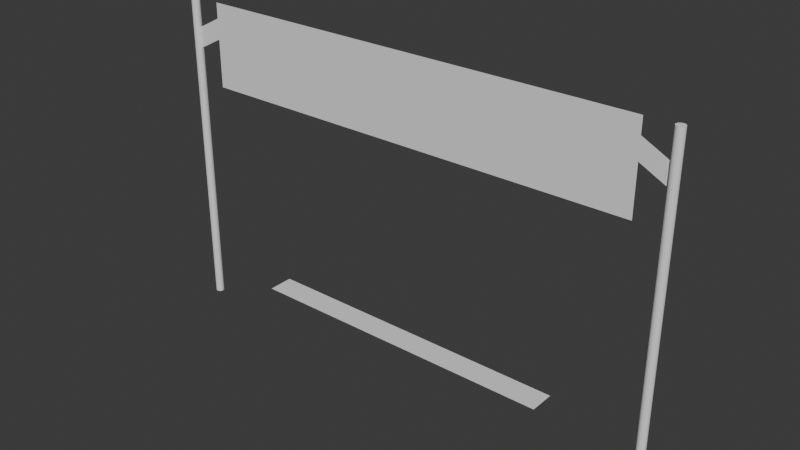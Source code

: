 # Source: finishline.blend  (saved by Blender 4.3.34; exported with 4.5.12 LTS)
import bpy
from mathutils import Matrix  # noqa: F401  (used for matrix-valued properties, if any)

bpy.ops.wm.read_factory_settings(use_empty=True)
scene = bpy.context.scene
scene.name = 'Scene'

# ---- collections
col_collection = bpy.data.collections.new('Collection'); scene.collection.children.link(col_collection)

# ---- world
world_world = bpy.data.worlds.new('World'); scene.world = world_world
world_world.use_nodes = True; world_world.node_tree.nodes.clear()
_N = world_world.node_tree.nodes; _L = world_world.node_tree.links
n0 = _N.new('ShaderNodeOutputWorld'); n0.name = 'World Output'; n0.location = (300, 300)
n1 = _N.new('ShaderNodeBackground'); n1.name = 'Background'; n1.location = (10, 300)
n1.inputs[0].default_value = (0.05088, 0.05088, 0.05088, 1.0)
_L.new(n1.outputs[0], n0.inputs[0])
n0.is_active_output = True
world_world.color = (0.05088, 0.05088, 0.05088)
world_world.sun_shadow_jitter_overblur = 0.0

# ---- meshes
me_cylinder_001 = bpy.data.meshes.new('Cylinder.001')
me_cylinder_001.from_pydata([(0.565, -0.0454, 0.0), (0.565, 0.0454, 0.0), (-0.565, -0.0454, 0.0), (-0.565, 0.0454, 0.0), (-0.92, -3.992e-08, -0.15), (-0.92, -3.992e-08, 1.0), (-0.9189, 0.00574, -0.15), (-0.9189, 0.00574, 1.0), (-0.9156, 0.01061, -0.15), (-0.9156, 0.01061, 1.0), (-0.9107, 0.01386, -0.15), (-0.9107, 0.01386, 1.0), (-0.905, 0.015, -0.15), (-0.905, 0.015, 1.0), (-0.8993, 0.01386, -0.15), (-0.8993, 0.01386, 1.0), (-0.8944, 0.01061, -0.15), (-0.8944, 0.01061, 1.0), (-0.8911, 0.00574, -0.15), (-0.8911, 0.00574, 1.0), (-0.89, -3.861e-08, -0.15), (-0.89, -3.861e-08, 1.0), (-0.8911, -0.00574, -0.15), (-0.8911, -0.00574, 1.0), (-0.8944, -0.01061, -0.15), (-0.8944, -0.01061, 1.0), (-0.8993, -0.01386, -0.15), (-0.8993, -0.01386, 1.0), (-0.905, -0.015, -0.15), (-0.905, -0.015, 1.0), (-0.9107, -0.01386, -0.15), (-0.9107, -0.01386, 1.0), (-0.9156, -0.01061, -0.15), (-0.9156, -0.01061, 1.0), (-0.9189, -0.00574, -0.15), (-0.9189, -0.00574, 1.0), (0.8, 7.861e-08, 1.0), (0.8, -5.257e-09, 0.7), (-0.8, 8.676e-09, 1.0), (-0.8, -7.52e-08, 0.7), (0.89, 3.919e-08, -0.15), (0.89, 3.919e-08, 1.0), (0.8911, 0.00574, -0.15), (0.8911, 0.00574, 1.0), (0.8944, 0.01061, -0.15), (0.8944, 0.01061, 1.0), (0.8993, 0.01386, -0.15), (0.8993, 0.01386, 1.0), (0.905, 0.015, -0.15), (0.905, 0.015, 1.0), (0.9107, 0.01386, -0.15), (0.9107, 0.01386, 1.0), (0.9156, 0.01061, -0.15), (0.9156, 0.01061, 1.0), (0.9189, 0.00574, -0.15), (0.9189, 0.00574, 1.0), (0.92, 4.051e-08, -0.15), (0.92, 4.051e-08, 1.0), (0.9189, -0.00574, -0.15), (0.9189, -0.00574, 1.0), (0.9156, -0.01061, -0.15), (0.9156, -0.01061, 1.0), (0.9107, -0.01386, -0.15), (0.9107, -0.01386, 1.0), (0.905, -0.015, -0.15), (0.905, -0.015, 1.0), (0.8993, -0.01386, -0.15), (0.8993, -0.01386, 1.0), (0.8944, -0.01061, -0.15), (0.8944, -0.01061, 1.0), (0.8911, -0.00574, -0.15), (0.8911, -0.00574, 1.0), (-0.8, -2.838e-08, 0.9445), (-0.8, -4.296e-08, 0.8712), (-0.8911, -3.236e-08, 0.8973), (-0.8911, -4.694e-08, 0.824), (0.8, 9.832e-08, 0.9445), (0.8, 1.129e-07, 0.8712), (0.8911, 1.103e-07, 0.8973), (0.8911, 1.248e-07, 0.824)], [], [(0, 1, 3, 2), (4, 5, 7, 6), (6, 7, 9, 8), (8, 9, 11, 10), (10, 11, 13, 12), (12, 13, 15, 14), (14, 15, 17, 16), (16, 17, 19, 18), (18, 19, 21, 20), (20, 21, 23, 22), (22, 23, 25, 24), (24, 25, 27, 26), (26, 27, 29, 28), (28, 29, 31, 30), (30, 31, 33, 32), (7, 5, 35, 33, 31, 29, 27, 25, 23, 21, 19, 17, 15, 13, 11, 9), (32, 33, 35, 34), (34, 35, 5, 4), (4, 6, 8, 10, 12, 14, 16, 18, 20, 22, 24, 26, 28, 30, 32, 34), (36, 37, 39, 38), (40, 41, 43, 42), (42, 43, 45, 44), (44, 45, 47, 46), (46, 47, 49, 48), (48, 49, 51, 50), (50, 51, 53, 52), (52, 53, 55, 54), (54, 55, 57, 56), (56, 57, 59, 58), (58, 59, 61, 60), (60, 61, 63, 62), (62, 63, 65, 64), (64, 65, 67, 66), (66, 67, 69, 68), (43, 41, 71, 69, 67, 65, 63, 61, 59, 57, 55, 53, 51, 49, 47, 45), (68, 69, 71, 70), (70, 71, 41, 40), (40, 42, 44, 46, 48, 50, 52, 54, 56, 58, 60, 62, 64, 66, 68, 70), (72, 73, 75, 74), (76, 77, 79, 78)])
me_cylinder_001.attributes.new('crease_vert', 'FLOAT', 'POINT').data.foreach_set('value', [0.0, 0.0, 0.0, 0.0, 0.0, 0.0, 0.0, 0.0, 0.0, 0.0, 0.0, 0.0, 0.0, 0.0, 0.0, 0.0, 0.0, 0.0, 0.0, 0.0, 0.0, 0.0, 0.0, 0.0, 0.0, 0.0, 0.0, 0.0, 0.0, 0.0, 0.0, 0.0, 0.0, 0.0, 0.0, 0.0, 0.0, 0.0, 0.0, 0.0, 0.0, 0.0, 0.0, 0.0, 0.0, 0.0, 0.0, 0.0, 0.0, 0.0, 0.0, 0.0, 0.0, 0.0, 0.0, 0.0, 0.0, 0.0, 0.0, 0.0, 0.0, 0.0, 0.0, 0.0, 0.0, 0.0, 0.0, 0.0, 0.0, 0.0, 0.0, 0.0, 0.9967, 0.0, 0.0, 0.0, 0.0, 0.0, 0.0, 0.0])
_uv = me_cylinder_001.uv_layers.new(name='UVMap')
_uv.uv.foreach_set('vector', [0.0, 0.0, 1.0, 0.0, 1.0, 1.0, 0.0, 1.0, 1.0, 0.5, 1.0, 1.0, 0.9375, 1.0, 0.9375, 0.5, 0.9375, 0.5, 0.9375, 1.0, 0.875, 1.0, 0.875, 0.5, 0.875, 0.5, 0.875, 1.0, 0.8125, 1.0, 0.8125, 0.5, 0.8125, 0.5, 0.8125, 1.0, 0.75, 1.0, 0.75, 0.5, 0.75, 0.5, 0.75, 1.0, 0.6875, 1.0, 0.6875, 0.5, 0.6875, 0.5, 0.6875, 1.0, 0.625, 1.0, 0.625, 0.5, 0.625, 0.5, 0.625, 1.0, 0.5625, 1.0, 0.5625, 0.5, 0.5625, 0.5, 0.5625, 1.0, 0.5, 1.0, 0.5, 0.5, 0.5, 0.5, 0.5, 1.0, 0.4375, 1.0, 0.4375, 0.5, 0.4375, 0.5, 0.4375, 1.0, 0.375, 1.0, 0.375, 0.5, 0.375, 0.5, 0.375, 1.0, 0.3125, 1.0, 0.3125, 0.5, 0.3125, 0.5, 0.3125, 1.0, 0.25, 1.0, 0.25, 0.5, 0.25, 0.5, 0.25, 1.0, 0.1875, 1.0, 0.1875, 0.5, 0.1875, 0.5, 0.1875, 1.0, 0.125, 1.0, 0.125, 0.5, 0.3418, 0.4717, 0.25, 0.49, 0.1582, 0.4717, 0.08029, 0.4197, 0.02827, 0.3418, 0.01, 0.25, 0.02827, 0.1582, 0.08029, 0.08029, 0.1582, 0.02827, 0.25, 0.01, 0.3418, 0.02827, 0.4197, 0.08029, 0.4717, 0.1582, 0.49, 0.25, 0.4717, 0.3418, 0.4197, 0.4197, 0.125, 0.5, 0.125, 1.0, 0.0625, 1.0, 0.0625, 0.5, 0.0625, 0.5, 0.0625, 1.0, 0.0, 1.0, 0.0, 0.5, 0.75, 0.49, 0.8418, 0.4717, 0.9197, 0.4197, 0.9717, 0.3418, 0.99, 0.25, 0.9717, 0.1582, 0.9197, 0.08029, 0.8418, 0.02827, 0.75, 0.01, 0.6582, 0.02827, 0.5803, 0.08029, 0.5283, 0.1582, 0.51, 0.25, 0.5283, 0.3418, 0.5803, 0.4197, 0.6582, 0.4717, 0.0, 0.0, 0.0, 0.0, 0.0, 0.0, 0.0, 0.0, 1.0, 0.5, 1.0, 1.0, 0.9375, 1.0, 0.9375, 0.5, 0.9375, 0.5, 0.9375, 1.0, 0.875, 1.0, 0.875, 0.5, 0.875, 0.5, 0.875, 1.0, 0.8125, 1.0, 0.8125, 0.5, 0.8125, 0.5, 0.8125, 1.0, 0.75, 1.0, 0.75, 0.5, 0.75, 0.5, 0.75, 1.0, 0.6875, 1.0, 0.6875, 0.5, 0.6875, 0.5, 0.6875, 1.0, 0.625, 1.0, 0.625, 0.5, 0.625, 0.5, 0.625, 1.0, 0.5625, 1.0, 0.5625, 0.5, 0.5625, 0.5, 0.5625, 1.0, 0.5, 1.0, 0.5, 0.5, 0.5, 0.5, 0.5, 1.0, 0.4375, 1.0, 0.4375, 0.5, 0.4375, 0.5, 0.4375, 1.0, 0.375, 1.0, 0.375, 0.5, 0.375, 0.5, 0.375, 1.0, 0.3125, 1.0, 0.3125, 0.5, 0.3125, 0.5, 0.3125, 1.0, 0.25, 1.0, 0.25, 0.5, 0.25, 0.5, 0.25, 1.0, 0.1875, 1.0, 0.1875, 0.5, 0.1875, 0.5, 0.1875, 1.0, 0.125, 1.0, 0.125, 0.5, 0.3418, 0.4717, 0.25, 0.49, 0.1582, 0.4717, 0.08029, 0.4197, 0.02827, 0.3418, 0.01, 0.25, 0.02827, 0.1582, 0.08029, 0.08029, 0.1582, 0.02827, 0.25, 0.01, 0.3418, 0.02827, 0.4197, 0.08029, 0.4717, 0.1582, 0.49, 0.25, 0.4717, 0.3418, 0.4197, 0.4197, 0.125, 0.5, 0.125, 1.0, 0.0625, 1.0, 0.0625, 0.5, 0.0625, 0.5, 0.0625, 1.0, 0.0, 1.0, 0.0, 0.5, 0.75, 0.49, 0.8418, 0.4717, 0.9197, 0.4197, 0.9717, 0.3418, 0.99, 0.25, 0.9717, 0.1582, 0.9197, 0.08029, 0.8418, 0.02827, 0.75, 0.01, 0.6582, 0.02827, 0.5803, 0.08029, 0.5283, 0.1582, 0.51, 0.25, 0.5283, 0.3418, 0.5803, 0.4197, 0.6582, 0.4717, 0.0, 0.0, 1.0, 0.0, 1.0, 1.0, 0.0, 1.0, 0.0, 0.0, 1.0, 0.0, 1.0, 1.0, 0.0, 1.0])
me_cylinder_001.update()

# ---- objects
ob_finishline_001 = bpy.data.objects.new('finishline.001', me_cylinder_001)

# ---- transforms, parenting, visibility, modifiers, constraints
ob_finishline_001.location = (0.0, 0.0, 0.0)

# ---- collection membership
col_collection.objects.link(ob_finishline_001)

# ---- scene / render settings (as saved in the file)
scene.frame_start = 1; scene.frame_end = 250; scene.frame_set(1)
scene.render.engine = 'BLENDER_EEVEE_NEXT'
bpy.context.view_layer.update()

# ---- added for rendering (the .blend has no active camera and no usable light): camera, sun
cam_auto = bpy.data.cameras.new('AutoCamera')
cam_auto.lens = 50.0
cam_auto.sensor_width = 36.0
cam_auto.clip_end = 1000.0
ob_auto_camera = bpy.data.objects.new('AutoCamera', cam_auto)
scene.collection.objects.link(ob_auto_camera)
ob_auto_camera.location = (2.00932, -2.41119, 2.03246)
ob_auto_camera.rotation_euler = (1.09748, -7.21219e-08, 0.694738)
scene.camera = ob_auto_camera
light_auto_sun = bpy.data.lights.new('AutoSun', 'SUN')
light_auto_sun.energy = 3.0
light_auto_sun.angle = 0.0523599
ob_auto_sun = bpy.data.objects.new('AutoSun', light_auto_sun)
scene.collection.objects.link(ob_auto_sun)
ob_auto_sun.rotation_euler = (0.872665, 0.174533, 0.523599)
bpy.context.view_layer.update()
